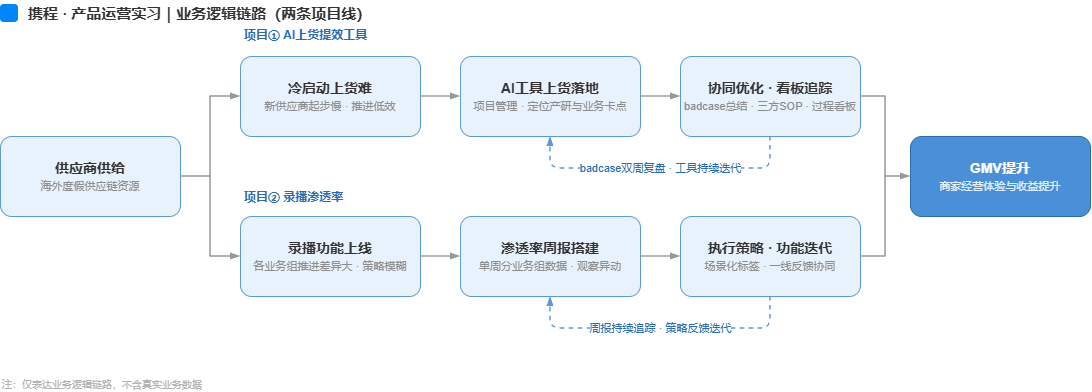

The diagram above was exported from draw.io. Its source (the exported page's mxGraphModel, read from the mxfile embedded in the PNG):
<mxGraphModel dx="1127" dy="1304" grid="0" gridSize="10" guides="1" tooltips="1" connect="1" arrows="1" fold="1" page="1" pageScale="1" pageWidth="1180" pageHeight="430" math="0" shadow="0">
  <root>
    <mxCell id="0" />
    <mxCell id="1" parent="0" />
    <mxCell id="logo" parent="1" style="rounded=1;arcSize=20;fillColor=#0086F8;strokeColor=none;" value="" vertex="1">
      <mxGeometry height="18" width="18" x="40" y="28" as="geometry" />
    </mxCell>
    <mxCell id="title" parent="1" style="text;html=1;align=left;verticalAlign=middle;fontSize=15;fontStyle=1;fontColor=#333333;" value="携程 · 产品运营实习｜业务逻辑链路（两条项目线）" vertex="1">
      <mxGeometry height="26" width="460" x="66" y="24" as="geometry" />
    </mxCell>
    <mxCell id="labelA" parent="1" style="text;html=1;align=left;verticalAlign=middle;fontSize=12;fontStyle=1;fontColor=#2B6CB0;" value="项目① AI上货提效工具" vertex="1">
      <mxGeometry height="22" width="220" x="282" y="48" as="geometry" />
    </mxCell>
    <mxCell id="labelB" parent="1" style="text;html=1;align=left;verticalAlign=middle;fontSize=12;fontStyle=1;fontColor=#2B6CB0;" value="项目② 录播渗透率" vertex="1">
      <mxGeometry height="22" width="220" x="282" y="210" as="geometry" />
    </mxCell>
    <mxCell id="cs" parent="1" style="rounded=1;arcSize=14;fillColor=#E8F2FD;strokeColor=#5A9BD8;html=1;fontSize=14;fontColor=#333333;align=center;verticalAlign=middle;whiteSpace=wrap;" value="&lt;b&gt;供应商供给&lt;/b&gt;&lt;br/&gt;&lt;font style=&quot;font-size:11px&quot; color=&quot;#8C8C8C&quot;&gt;海外度假供应链资源&lt;/font&gt;" vertex="1">
      <mxGeometry height="80" width="180" x="40" y="160" as="geometry" />
    </mxCell>
    <mxCell id="ca1" parent="1" style="rounded=1;arcSize=14;fillColor=#E8F2FD;strokeColor=#5A9BD8;html=1;fontSize=14;fontColor=#333333;align=center;verticalAlign=middle;whiteSpace=wrap;" value="&lt;b&gt;冷启动上货难&lt;/b&gt;&lt;br/&gt;&lt;font style=&quot;font-size:11px&quot; color=&quot;#8C8C8C&quot;&gt;新供应商起步慢 · 推进低效&lt;/font&gt;" vertex="1">
      <mxGeometry height="80" width="180" x="280" y="80" as="geometry" />
    </mxCell>
    <mxCell id="ca2" parent="1" style="rounded=1;arcSize=14;fillColor=#E8F2FD;strokeColor=#5A9BD8;html=1;fontSize=14;fontColor=#333333;align=center;verticalAlign=middle;whiteSpace=wrap;" value="&lt;b&gt;AI工具上货落地&lt;/b&gt;&lt;br/&gt;&lt;font style=&quot;font-size:11px&quot; color=&quot;#8C8C8C&quot;&gt;项目管理 · 定位产研与业务卡点&lt;/font&gt;" vertex="1">
      <mxGeometry height="80" width="180" x="500" y="80" as="geometry" />
    </mxCell>
    <mxCell id="ca3" parent="1" style="rounded=1;arcSize=14;fillColor=#E8F2FD;strokeColor=#5A9BD8;html=1;fontSize=14;fontColor=#333333;align=center;verticalAlign=middle;whiteSpace=wrap;" value="&lt;b&gt;协同优化 · 看板追踪&lt;/b&gt;&lt;br/&gt;&lt;font style=&quot;font-size:11px&quot; color=&quot;#8C8C8C&quot;&gt;badcase总结 · 三方SOP · 过程看板&lt;/font&gt;" vertex="1">
      <mxGeometry height="80" width="180" x="720" y="80" as="geometry" />
    </mxCell>
    <mxCell id="cb1" parent="1" style="rounded=1;arcSize=14;fillColor=#E8F2FD;strokeColor=#5A9BD8;html=1;fontSize=14;fontColor=#333333;align=center;verticalAlign=middle;whiteSpace=wrap;" value="&lt;b&gt;录播功能上线&lt;/b&gt;&lt;br/&gt;&lt;font style=&quot;font-size:11px&quot; color=&quot;#8C8C8C&quot;&gt;各业务组推进差异大 · 策略模糊&lt;/font&gt;" vertex="1">
      <mxGeometry height="80" width="180" x="280" y="240" as="geometry" />
    </mxCell>
    <mxCell id="cb2" parent="1" style="rounded=1;arcSize=14;fillColor=#E8F2FD;strokeColor=#5A9BD8;html=1;fontSize=14;fontColor=#333333;align=center;verticalAlign=middle;whiteSpace=wrap;" value="&lt;b&gt;渗透率周报搭建&lt;/b&gt;&lt;br/&gt;&lt;font style=&quot;font-size:11px&quot; color=&quot;#8C8C8C&quot;&gt;单周分业务组数据 · 观察异动&lt;/font&gt;" vertex="1">
      <mxGeometry height="80" width="180" x="500" y="240" as="geometry" />
    </mxCell>
    <mxCell id="cb3" parent="1" style="rounded=1;arcSize=14;fillColor=#E8F2FD;strokeColor=#5A9BD8;html=1;fontSize=14;fontColor=#333333;align=center;verticalAlign=middle;whiteSpace=wrap;" value="&lt;b&gt;执行策略 · 功能迭代&lt;/b&gt;&lt;br/&gt;&lt;font style=&quot;font-size:11px&quot; color=&quot;#8C8C8C&quot;&gt;场景化标签 · 一线反馈协同&lt;/font&gt;" vertex="1">
      <mxGeometry height="80" width="180" x="720" y="240" as="geometry" />
    </mxCell>
    <mxCell id="ce" parent="1" style="rounded=1;arcSize=14;fillColor=#4A90D9;strokeColor=#2B6CB0;html=1;fontSize=14;fontColor=#FFFFFF;align=center;verticalAlign=middle;whiteSpace=wrap;" value="&lt;b&gt;GMV提升&lt;/b&gt;&lt;br/&gt;&lt;font style=&quot;font-size:11px&quot; color=&quot;#E3F0FC&quot;&gt;商家经营体验与收益提升&lt;/font&gt;" vertex="1">
      <mxGeometry height="80" width="180" x="950" y="160" as="geometry" />
    </mxCell>
    <mxCell id="e_sa" edge="1" parent="1" source="cs" style="edgeStyle=orthogonalEdgeStyle;rounded=0;html=1;strokeColor=#999999;strokeWidth=1.5;endArrow=blockThin;endFill=1;exitX=1;exitY=0.5;entryX=0;entryY=0.5;" target="ca1">
      <mxGeometry relative="1" as="geometry" />
    </mxCell>
    <mxCell id="e_sb" edge="1" parent="1" source="cs" style="edgeStyle=orthogonalEdgeStyle;rounded=0;html=1;strokeColor=#999999;strokeWidth=1.5;endArrow=blockThin;endFill=1;exitX=1;exitY=0.5;entryX=0;entryY=0.5;" target="cb1">
      <mxGeometry relative="1" as="geometry" />
    </mxCell>
    <mxCell id="e_a1" edge="1" parent="1" source="ca1" style="edgeStyle=orthogonalEdgeStyle;rounded=0;html=1;strokeColor=#999999;strokeWidth=1.5;endArrow=blockThin;endFill=1;exitX=1;exitY=0.5;entryX=0;entryY=0.5;" target="ca2">
      <mxGeometry relative="1" as="geometry" />
    </mxCell>
    <mxCell id="e_a2" edge="1" parent="1" source="ca2" style="edgeStyle=orthogonalEdgeStyle;rounded=0;html=1;strokeColor=#999999;strokeWidth=1.5;endArrow=blockThin;endFill=1;exitX=1;exitY=0.5;entryX=0;entryY=0.5;" target="ca3">
      <mxGeometry relative="1" as="geometry" />
    </mxCell>
    <mxCell id="e_b1" edge="1" parent="1" source="cb1" style="edgeStyle=orthogonalEdgeStyle;rounded=0;html=1;strokeColor=#999999;strokeWidth=1.5;endArrow=blockThin;endFill=1;exitX=1;exitY=0.5;entryX=0;entryY=0.5;" target="cb2">
      <mxGeometry relative="1" as="geometry" />
    </mxCell>
    <mxCell id="e_b2" edge="1" parent="1" source="cb2" style="edgeStyle=orthogonalEdgeStyle;rounded=0;html=1;strokeColor=#999999;strokeWidth=1.5;endArrow=blockThin;endFill=1;exitX=1;exitY=0.5;entryX=0;entryY=0.5;" target="cb3">
      <mxGeometry relative="1" as="geometry" />
    </mxCell>
    <mxCell id="e_ae" edge="1" parent="1" source="ca3" style="edgeStyle=orthogonalEdgeStyle;rounded=0;html=1;strokeColor=#999999;strokeWidth=1.5;endArrow=blockThin;endFill=1;exitX=1;exitY=0.5;entryX=0;entryY=0.5;" target="ce">
      <mxGeometry relative="1" as="geometry" />
    </mxCell>
    <mxCell id="e_be" edge="1" parent="1" source="cb3" style="edgeStyle=orthogonalEdgeStyle;rounded=0;html=1;strokeColor=#999999;strokeWidth=1.5;endArrow=blockThin;endFill=1;exitX=1;exitY=0.5;entryX=0;entryY=0.5;" target="ce">
      <mxGeometry relative="1" as="geometry" />
    </mxCell>
    <mxCell id="loopA" edge="1" parent="1" source="ca3" style="edgeStyle=orthogonalEdgeStyle;rounded=1;html=1;dashed=1;strokeColor=#5A9BD8;strokeWidth=1.5;endArrow=blockThin;endFill=1;exitX=0.5;exitY=1;entryX=0.5;entryY=1;fontSize=11;fontColor=#2B6CB0;labelBackgroundColor=#FFFFFF;" target="ca2" value="badcase双周复盘 · 工具持续迭代">
      <mxGeometry relative="1" as="geometry">
        <Array as="points">
          <mxPoint x="810" y="192" />
          <mxPoint x="590" y="192" />
        </Array>
      </mxGeometry>
    </mxCell>
    <mxCell id="loopB" edge="1" parent="1" source="cb3" style="edgeStyle=orthogonalEdgeStyle;rounded=1;html=1;dashed=1;strokeColor=#5A9BD8;strokeWidth=1.5;endArrow=blockThin;endFill=1;exitX=0.5;exitY=1;entryX=0.5;entryY=1;fontSize=11;fontColor=#2B6CB0;labelBackgroundColor=#FFFFFF;" target="cb2" value="周报持续追踪 · 策略反馈迭代">
      <mxGeometry relative="1" as="geometry">
        <Array as="points">
          <mxPoint x="810" y="352" />
          <mxPoint x="590" y="352" />
        </Array>
      </mxGeometry>
    </mxCell>
    <mxCell id="note" parent="1" style="text;html=1;align=left;fontSize=10;fontColor=#B3B3B3;" value="注：仅表达业务逻辑链路，不含真实业务数据" vertex="1">
      <mxGeometry height="20" width="360" x="40" y="396" as="geometry" />
    </mxCell>
  </root>
</mxGraphModel>